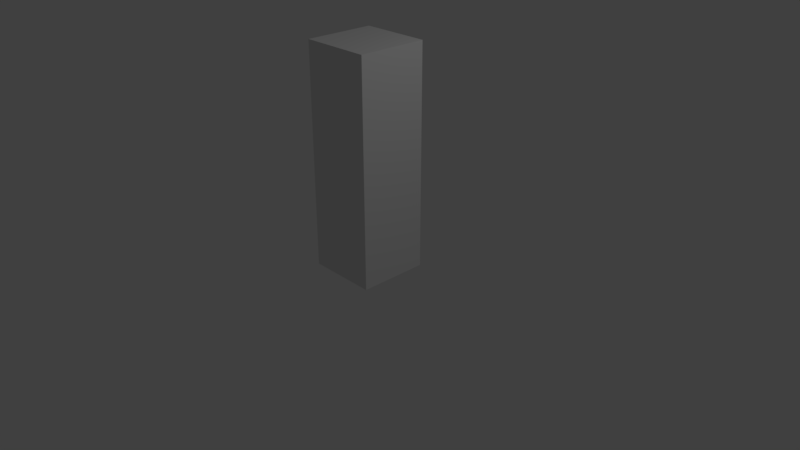 # Source: artifact_stand.blend  (saved by Blender 2.79.0; exported with 4.5.12 LTS)
import bpy
from mathutils import Matrix  # noqa: F401  (used for matrix-valued properties, if any)

bpy.ops.wm.read_factory_settings(use_empty=True)
scene = bpy.context.scene
scene.name = 'Scene'

# ---- collections
col_collection_1 = bpy.data.collections.new('Collection 1'); scene.collection.children.link(col_collection_1)

# ---- materials (node trees are filled in below, after node groups)
mat_material = bpy.data.materials.new('Material')
mat_material.alpha_threshold = 0.0
mat_material.use_transparent_shadow = False
mat_material.roughness = 0.5
mat_material.line_color = (0.0, 0.0, 0.0, 1.0)

# ---- material node trees

# ---- world
world_world = bpy.data.worlds.new('World'); scene.world = world_world
world_world.color = (0.05088, 0.05088, 0.05088)
world_world.use_sun_shadow = False
world_world.sun_shadow_jitter_overblur = 0.0
world_world.cycles.sampling_method = 'MANUAL'

# ---- cameras
cam_camera = bpy.data.cameras.new('Camera')
cam_camera.clip_end = 100.0
cam_camera.lens = 35.0
cam_camera.sensor_width = 32.0
cam_camera.sensor_height = 18.0
cam_camera.ortho_scale = 7.314
cam_camera.dof.focus_distance = 0.0
cam_camera.dof.aperture_fstop = 128.0

# ---- lights
light_lamp = bpy.data.lights.new('Lamp', 'POINT')
light_lamp.transmission_factor = 0.0
light_lamp.cutoff_distance = 30.0
light_lamp.energy = 100.0
light_lamp.shadow_buffer_clip_start = 1.001
light_lamp.shadow_soft_size = 0.1
light_lamp.shadow_maximum_resolution = 0.006
light_lamp.use_absolute_resolution = True

# ---- meshes
me_cube = bpy.data.meshes.new('Cube')
me_cube.from_pydata([(1.0, 1.0, -1.0), (1.0, -1.0, -1.0), (-1.0, -1.0, -1.0), (-1.0, 1.0, -1.0), (1.0, 1.0, 1.0), (1.0, -1.0, 1.0), (-1.0, -1.0, 1.0), (-1.0, 1.0, 1.0)], [], [(0, 1, 2, 3), (4, 7, 6, 5), (0, 4, 5, 1), (1, 5, 6, 2), (2, 6, 7, 3), (4, 0, 3, 7)])
me_cube.materials.append(mat_material)
me_cube.use_remesh_preserve_volume = False
me_cube.use_remesh_preserve_attributes = False
me_cube.use_mirror_vertex_groups = False
me_cube.update()

# ---- objects
ob_cube = bpy.data.objects.new('Cube', me_cube)
ob_lamp = bpy.data.objects.new('Lamp', light_lamp)
ob_camera = bpy.data.objects.new('Camera', cam_camera)

# ---- transforms, parenting, visibility, modifiers, constraints
ob_cube.location = (0.0, 0.0, 1.316)
ob_cube.scale = (0.4623, 0.4623, 1.469)
ob_cube.lock_rotations_4d = False
ob_cube.empty_display_type = 'ARROWS'
ob_cube.lineart.crease_threshold = 0.0
ob_lamp.location = (4.076, 1.005, 5.904)
ob_lamp.rotation_euler = (0.6503, 0.05522, 1.866)
ob_lamp.lock_rotations_4d = False
ob_lamp.empty_display_type = 'ARROWS'
ob_lamp.color = (0.0, 0.0, 0.0, 0.0)
ob_lamp.lineart.crease_threshold = 0.0
ob_camera.location = (7.481, -6.508, 5.344)
ob_camera.rotation_euler = (1.109, 0.0, 0.8149)
ob_camera.lock_rotations_4d = False
ob_camera.empty_display_type = 'ARROWS'
ob_camera.color = (0.0, 0.0, 0.0, 0.0)
ob_camera.display_type = 'WIRE'
ob_camera.lineart.crease_threshold = 0.0

# ---- collection membership
col_collection_1.objects.link(ob_cube)
col_collection_1.objects.link(ob_lamp)
col_collection_1.objects.link(ob_camera)

# ---- scene / render settings (as saved in the file)
scene.camera = ob_camera
scene.frame_start = 1; scene.frame_end = 250; scene.frame_set(1)
scene.render.engine = 'BLENDER_EEVEE_NEXT'
scene.render.resolution_percentage = 50
scene.render.dither_intensity = 0.0
scene.cycles.use_denoising = False
scene.cycles.samples = 128
scene.cycles.sampling_pattern = 'TABULATED_SOBOL'
scene.cycles.use_adaptive_sampling = False
scene.cycles.use_light_tree = False
scene.cycles.blur_glossy = 0.0
scene.cycles.sample_clamp_indirect = 0.0
scene.view_settings.view_transform = 'Standard'
bpy.context.view_layer.update()
